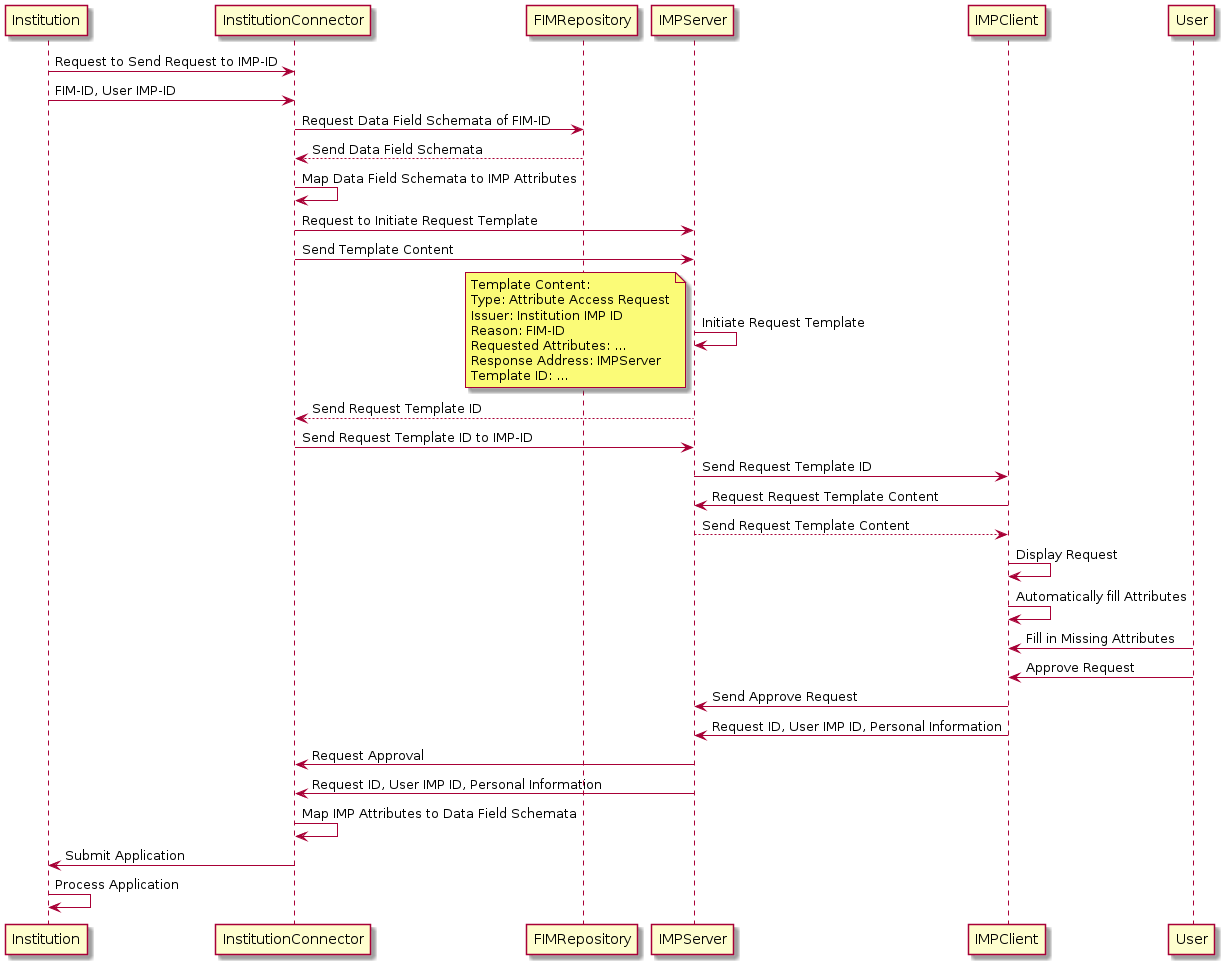

The diagram above was rendered by PlantUML. Its source (embedded in the PNG):
@startuml Institution Request

Institution -> InstitutionConnector: Request to Send Request to IMP-ID
Institution -> InstitutionConnector: FIM-ID, User IMP-ID
InstitutionConnector -> FIMRepository: Request Data Field Schemata of FIM-ID
FIMRepository --> InstitutionConnector: Send Data Field Schemata
InstitutionConnector -> InstitutionConnector: Map Data Field Schemata to IMP Attributes
InstitutionConnector -> IMPServer: Request to Initiate Request Template
InstitutionConnector -> IMPServer: Send Template Content
IMPServer -> IMPServer: Initiate Request Template

note left
Template Content:
Type: Attribute Access Request
Issuer: Institution IMP ID
Reason: FIM-ID
Requested Attributes: ...
Response Address: IMPServer
Template ID: ...
end note

IMPServer --> InstitutionConnector: Send Request Template ID
InstitutionConnector -> IMPServer: Send Request Template ID to IMP-ID
IMPServer -> IMPClient: Send Request Template ID
IMPClient -> IMPServer: Request Request Template Content
IMPServer --> IMPClient: Send Request Template Content
IMPClient -> IMPClient: Display Request
IMPClient -> IMPClient: Automatically fill Attributes
User -> IMPClient: Fill in Missing Attributes
User -> IMPClient: Approve Request
IMPClient -> IMPServer: Send Approve Request
IMPClient -> IMPServer: Request ID, User IMP ID, Personal Information
IMPServer -> InstitutionConnector: Request Approval
IMPServer -> InstitutionConnector: Request ID, User IMP ID, Personal Information
InstitutionConnector -> InstitutionConnector: Map IMP Attributes to Data Field Schemata
InstitutionConnector -> Institution: Submit Application
Institution -> Institution: Process Application

@enduml